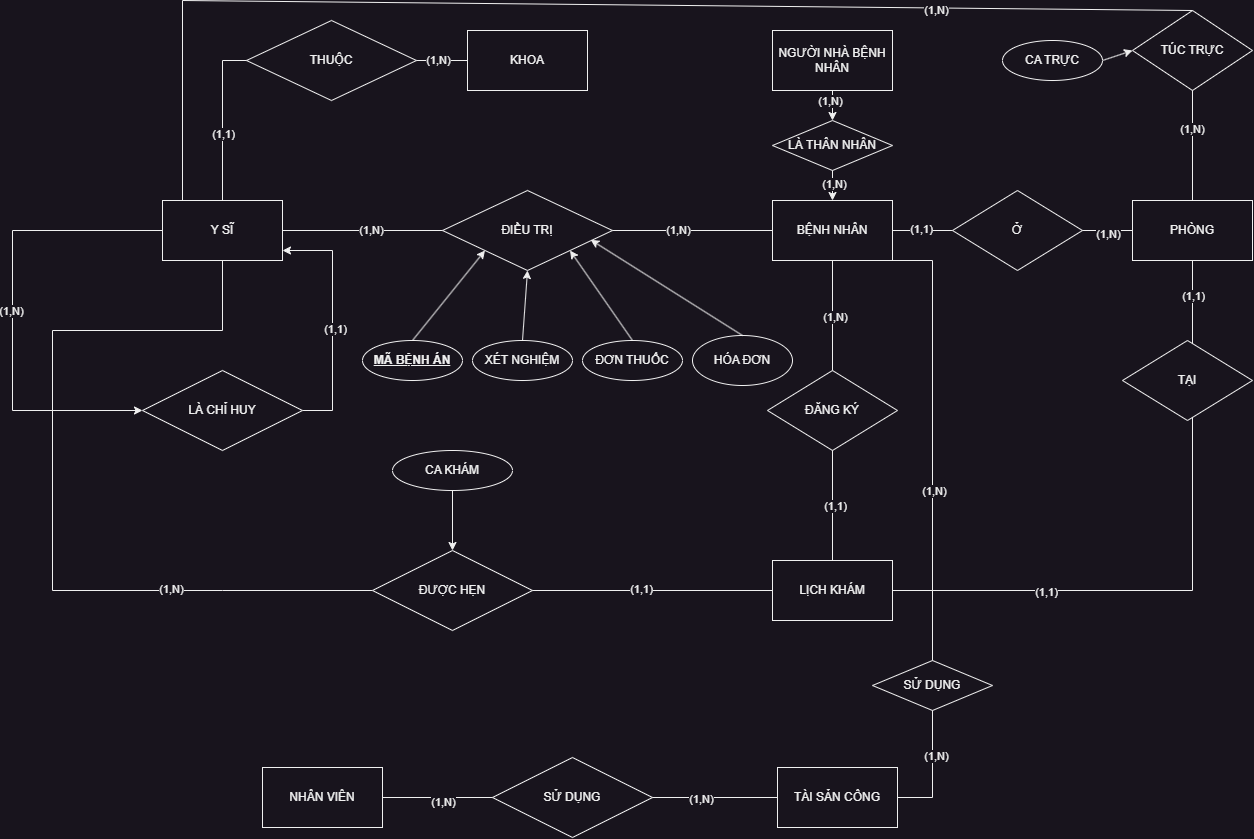

The diagram above was exported from draw.io. Its source (the exported page's mxGraphModel, read from the mxfile embedded in the PNG):
<mxGraphModel dx="2590" dy="1635" grid="1" gridSize="10" guides="1" tooltips="1" connect="1" arrows="1" fold="1" page="1" pageScale="1" pageWidth="2336" pageHeight="1654" math="0" shadow="0">
  <root>
    <mxCell id="0" />
    <mxCell id="1" parent="0" />
    <mxCell id="95M9-elzihQWWAF0N-7c-80" value="" style="endArrow=none;html=1;rounded=0;exitX=0;exitY=0.5;exitDx=0;exitDy=0;" edge="1" parent="1" source="95M9-elzihQWWAF0N-7c-78">
      <mxGeometry width="50" height="50" relative="1" as="geometry">
        <mxPoint x="200" y="340" as="sourcePoint" />
        <mxPoint x="250" y="290" as="targetPoint" />
        <Array as="points">
          <mxPoint x="250" y="620" />
          <mxPoint x="80" y="620" />
          <mxPoint x="80" y="360" />
          <mxPoint x="250" y="360" />
        </Array>
      </mxGeometry>
    </mxCell>
    <mxCell id="95M9-elzihQWWAF0N-7c-88" value="(1,N)" style="edgeLabel;html=1;align=center;verticalAlign=middle;resizable=0;points=[];" vertex="1" connectable="0" parent="95M9-elzihQWWAF0N-7c-80">
      <mxGeometry x="-0.5066" y="-2" relative="1" as="geometry">
        <mxPoint as="offset" />
      </mxGeometry>
    </mxCell>
    <mxCell id="95M9-elzihQWWAF0N-7c-2" value="BỆNH NHÂN" style="rounded=0;whiteSpace=wrap;html=1;" vertex="1" parent="1">
      <mxGeometry x="800" y="230" width="120" height="60" as="geometry" />
    </mxCell>
    <mxCell id="95M9-elzihQWWAF0N-7c-110" style="edgeStyle=none;rounded=0;orthogonalLoop=1;jettySize=auto;html=1;exitX=0.5;exitY=1;exitDx=0;exitDy=0;" edge="1" parent="1" source="95M9-elzihQWWAF0N-7c-4" target="95M9-elzihQWWAF0N-7c-109">
      <mxGeometry relative="1" as="geometry" />
    </mxCell>
    <mxCell id="95M9-elzihQWWAF0N-7c-112" value="(1,N)" style="edgeLabel;html=1;align=center;verticalAlign=middle;resizable=0;points=[];" vertex="1" connectable="0" parent="95M9-elzihQWWAF0N-7c-110">
      <mxGeometry x="-0.3264" y="-3" relative="1" as="geometry">
        <mxPoint as="offset" />
      </mxGeometry>
    </mxCell>
    <mxCell id="95M9-elzihQWWAF0N-7c-4" value="NGƯỜI NHÀ BỆNH NHÂN" style="rounded=0;whiteSpace=wrap;html=1;" vertex="1" parent="1">
      <mxGeometry x="800" y="60" width="120" height="60" as="geometry" />
    </mxCell>
    <mxCell id="95M9-elzihQWWAF0N-7c-5" value="Y SĨ" style="rounded=0;whiteSpace=wrap;html=1;" vertex="1" parent="1">
      <mxGeometry x="190" y="230" width="120" height="60" as="geometry" />
    </mxCell>
    <mxCell id="95M9-elzihQWWAF0N-7c-6" value="NHÂN VIÊN" style="rounded=0;whiteSpace=wrap;html=1;" vertex="1" parent="1">
      <mxGeometry x="290" y="797" width="120" height="60" as="geometry" />
    </mxCell>
    <mxCell id="95M9-elzihQWWAF0N-7c-7" value="KHOA" style="rounded=0;whiteSpace=wrap;html=1;" vertex="1" parent="1">
      <mxGeometry x="495" y="60" width="120" height="60" as="geometry" />
    </mxCell>
    <mxCell id="95M9-elzihQWWAF0N-7c-13" value="PHÒNG" style="rounded=0;whiteSpace=wrap;html=1;" vertex="1" parent="1">
      <mxGeometry x="1160" y="230" width="120" height="60" as="geometry" />
    </mxCell>
    <mxCell id="95M9-elzihQWWAF0N-7c-16" value="TÀI SẢN CÔNG" style="rounded=0;whiteSpace=wrap;html=1;" vertex="1" parent="1">
      <mxGeometry x="805" y="797" width="120" height="60" as="geometry" />
    </mxCell>
    <mxCell id="95M9-elzihQWWAF0N-7c-17" value="LỊCH KHÁM" style="rounded=0;whiteSpace=wrap;html=1;" vertex="1" parent="1">
      <mxGeometry x="800" y="590" width="120" height="60" as="geometry" />
    </mxCell>
    <mxCell id="95M9-elzihQWWAF0N-7c-18" value="ĐIỀU TRỊ" style="rhombus;whiteSpace=wrap;html=1;" vertex="1" parent="1">
      <mxGeometry x="470" y="220" width="170" height="80" as="geometry" />
    </mxCell>
    <mxCell id="95M9-elzihQWWAF0N-7c-29" style="edgeStyle=none;rounded=0;orthogonalLoop=1;jettySize=auto;html=1;exitX=1;exitY=0.5;exitDx=0;exitDy=0;" edge="1" parent="1" source="95M9-elzihQWWAF0N-7c-23">
      <mxGeometry relative="1" as="geometry">
        <mxPoint x="310" y="280" as="targetPoint" />
        <Array as="points">
          <mxPoint x="360" y="440" />
          <mxPoint x="360" y="280" />
        </Array>
      </mxGeometry>
    </mxCell>
    <mxCell id="95M9-elzihQWWAF0N-7c-31" value="(1,1)" style="edgeLabel;html=1;align=center;verticalAlign=middle;resizable=0;points=[];" vertex="1" connectable="0" parent="95M9-elzihQWWAF0N-7c-29">
      <mxGeometry x="-0.0667" y="-2" relative="1" as="geometry">
        <mxPoint as="offset" />
      </mxGeometry>
    </mxCell>
    <mxCell id="95M9-elzihQWWAF0N-7c-23" value="LÀ CHỈ HUY" style="rhombus;whiteSpace=wrap;html=1;" vertex="1" parent="1">
      <mxGeometry x="170" y="400" width="160" height="80" as="geometry" />
    </mxCell>
    <mxCell id="95M9-elzihQWWAF0N-7c-28" value="" style="endArrow=classic;html=1;rounded=0;exitX=0;exitY=0.5;exitDx=0;exitDy=0;entryX=0;entryY=0.5;entryDx=0;entryDy=0;" edge="1" parent="1" source="95M9-elzihQWWAF0N-7c-5" target="95M9-elzihQWWAF0N-7c-23">
      <mxGeometry width="50" height="50" relative="1" as="geometry">
        <mxPoint x="110" y="380" as="sourcePoint" />
        <mxPoint x="40" y="450" as="targetPoint" />
        <Array as="points">
          <mxPoint x="40" y="260" />
          <mxPoint x="40" y="440" />
        </Array>
      </mxGeometry>
    </mxCell>
    <mxCell id="95M9-elzihQWWAF0N-7c-30" value="(1,N)" style="edgeLabel;html=1;align=center;verticalAlign=middle;resizable=0;points=[];" vertex="1" connectable="0" parent="95M9-elzihQWWAF0N-7c-28">
      <mxGeometry x="0.0043" y="-2" relative="1" as="geometry">
        <mxPoint as="offset" />
      </mxGeometry>
    </mxCell>
    <mxCell id="95M9-elzihQWWAF0N-7c-34" value="" style="endArrow=none;html=1;rounded=0;entryX=0;entryY=0.5;entryDx=0;entryDy=0;exitX=1;exitY=0.5;exitDx=0;exitDy=0;" edge="1" parent="1" source="95M9-elzihQWWAF0N-7c-5" target="95M9-elzihQWWAF0N-7c-18">
      <mxGeometry width="50" height="50" relative="1" as="geometry">
        <mxPoint x="320" y="250" as="sourcePoint" />
        <mxPoint x="370" y="200" as="targetPoint" />
      </mxGeometry>
    </mxCell>
    <mxCell id="95M9-elzihQWWAF0N-7c-35" value="(1,N)" style="edgeLabel;html=1;align=center;verticalAlign=middle;resizable=0;points=[];" vertex="1" connectable="0" parent="95M9-elzihQWWAF0N-7c-34">
      <mxGeometry x="0.0925" y="1" relative="1" as="geometry">
        <mxPoint as="offset" />
      </mxGeometry>
    </mxCell>
    <mxCell id="95M9-elzihQWWAF0N-7c-37" value="" style="endArrow=none;html=1;rounded=0;entryX=0;entryY=0.5;entryDx=0;entryDy=0;" edge="1" parent="1" target="95M9-elzihQWWAF0N-7c-2">
      <mxGeometry width="50" height="50" relative="1" as="geometry">
        <mxPoint x="640" y="260" as="sourcePoint" />
        <mxPoint x="690" y="210" as="targetPoint" />
      </mxGeometry>
    </mxCell>
    <mxCell id="95M9-elzihQWWAF0N-7c-38" value="(1,N)" style="edgeLabel;html=1;align=center;verticalAlign=middle;resizable=0;points=[];" vertex="1" connectable="0" parent="95M9-elzihQWWAF0N-7c-37">
      <mxGeometry x="-0.195" y="1" relative="1" as="geometry">
        <mxPoint as="offset" />
      </mxGeometry>
    </mxCell>
    <mxCell id="95M9-elzihQWWAF0N-7c-39" value="" style="endArrow=none;html=1;rounded=0;entryX=0;entryY=0.5;entryDx=0;entryDy=0;" edge="1" parent="1" target="95M9-elzihQWWAF0N-7c-7">
      <mxGeometry width="50" height="50" relative="1" as="geometry">
        <mxPoint x="250" y="230" as="sourcePoint" />
        <mxPoint x="250" y="80" as="targetPoint" />
        <Array as="points">
          <mxPoint x="250" y="90" />
        </Array>
      </mxGeometry>
    </mxCell>
    <mxCell id="95M9-elzihQWWAF0N-7c-41" value="(1,1)" style="edgeLabel;html=1;align=center;verticalAlign=middle;resizable=0;points=[];" vertex="1" connectable="0" parent="95M9-elzihQWWAF0N-7c-39">
      <mxGeometry x="-0.6499" relative="1" as="geometry">
        <mxPoint as="offset" />
      </mxGeometry>
    </mxCell>
    <mxCell id="95M9-elzihQWWAF0N-7c-42" value="(1,N)" style="edgeLabel;html=1;align=center;verticalAlign=middle;resizable=0;points=[];" vertex="1" connectable="0" parent="95M9-elzihQWWAF0N-7c-39">
      <mxGeometry x="0.8494" y="1" relative="1" as="geometry">
        <mxPoint as="offset" />
      </mxGeometry>
    </mxCell>
    <mxCell id="95M9-elzihQWWAF0N-7c-40" value="THUỘC" style="rhombus;whiteSpace=wrap;html=1;" vertex="1" parent="1">
      <mxGeometry x="274" y="50" width="170" height="80" as="geometry" />
    </mxCell>
    <mxCell id="95M9-elzihQWWAF0N-7c-52" style="edgeStyle=none;rounded=0;orthogonalLoop=1;jettySize=auto;html=1;exitX=0.5;exitY=0;exitDx=0;exitDy=0;entryX=0;entryY=1;entryDx=0;entryDy=0;" edge="1" parent="1" source="95M9-elzihQWWAF0N-7c-50" target="95M9-elzihQWWAF0N-7c-18">
      <mxGeometry relative="1" as="geometry" />
    </mxCell>
    <mxCell id="95M9-elzihQWWAF0N-7c-50" value="&lt;b&gt;&lt;u&gt;MÃ BỆNH ÁN&lt;/u&gt;&lt;/b&gt;" style="ellipse;whiteSpace=wrap;html=1;" vertex="1" parent="1">
      <mxGeometry x="390" y="370" width="100" height="40" as="geometry" />
    </mxCell>
    <mxCell id="95M9-elzihQWWAF0N-7c-55" style="edgeStyle=none;rounded=0;orthogonalLoop=1;jettySize=auto;html=1;exitX=0.5;exitY=0;exitDx=0;exitDy=0;entryX=0.5;entryY=1;entryDx=0;entryDy=0;" edge="1" parent="1" source="95M9-elzihQWWAF0N-7c-54" target="95M9-elzihQWWAF0N-7c-18">
      <mxGeometry relative="1" as="geometry" />
    </mxCell>
    <mxCell id="95M9-elzihQWWAF0N-7c-54" value="XÉT NGHIỆM" style="ellipse;whiteSpace=wrap;html=1;" vertex="1" parent="1">
      <mxGeometry x="500" y="370" width="100" height="40" as="geometry" />
    </mxCell>
    <mxCell id="95M9-elzihQWWAF0N-7c-56" value="Ở" style="rhombus;whiteSpace=wrap;html=1;" vertex="1" parent="1">
      <mxGeometry x="980" y="220" width="130" height="80" as="geometry" />
    </mxCell>
    <mxCell id="95M9-elzihQWWAF0N-7c-58" value="" style="endArrow=none;html=1;rounded=0;entryX=0;entryY=0.5;entryDx=0;entryDy=0;" edge="1" parent="1" target="95M9-elzihQWWAF0N-7c-56">
      <mxGeometry width="50" height="50" relative="1" as="geometry">
        <mxPoint x="920" y="260" as="sourcePoint" />
        <mxPoint x="970" y="210" as="targetPoint" />
      </mxGeometry>
    </mxCell>
    <mxCell id="95M9-elzihQWWAF0N-7c-60" value="(1,1)" style="edgeLabel;html=1;align=center;verticalAlign=middle;resizable=0;points=[];" vertex="1" connectable="0" parent="95M9-elzihQWWAF0N-7c-58">
      <mxGeometry x="-0.1118" y="2" relative="1" as="geometry">
        <mxPoint as="offset" />
      </mxGeometry>
    </mxCell>
    <mxCell id="95M9-elzihQWWAF0N-7c-59" value="" style="endArrow=none;html=1;rounded=0;entryX=0;entryY=0.5;entryDx=0;entryDy=0;" edge="1" parent="1" target="95M9-elzihQWWAF0N-7c-13">
      <mxGeometry width="50" height="50" relative="1" as="geometry">
        <mxPoint x="1110" y="260" as="sourcePoint" />
        <mxPoint x="1160" y="210" as="targetPoint" />
      </mxGeometry>
    </mxCell>
    <mxCell id="95M9-elzihQWWAF0N-7c-61" value="(1,N)" style="edgeLabel;html=1;align=center;verticalAlign=middle;resizable=0;points=[];" vertex="1" connectable="0" parent="95M9-elzihQWWAF0N-7c-59">
      <mxGeometry x="-0.0047" y="-3" relative="1" as="geometry">
        <mxPoint as="offset" />
      </mxGeometry>
    </mxCell>
    <mxCell id="95M9-elzihQWWAF0N-7c-62" value="TÚC TRỰC" style="rhombus;whiteSpace=wrap;html=1;" vertex="1" parent="1">
      <mxGeometry x="1160" y="40" width="120" height="80" as="geometry" />
    </mxCell>
    <mxCell id="95M9-elzihQWWAF0N-7c-63" value="" style="endArrow=none;html=1;rounded=0;entryX=0.5;entryY=0;entryDx=0;entryDy=0;" edge="1" parent="1" target="95M9-elzihQWWAF0N-7c-62">
      <mxGeometry width="50" height="50" relative="1" as="geometry">
        <mxPoint x="210" y="230" as="sourcePoint" />
        <mxPoint x="260" y="180" as="targetPoint" />
        <Array as="points">
          <mxPoint x="210" y="30" />
        </Array>
      </mxGeometry>
    </mxCell>
    <mxCell id="95M9-elzihQWWAF0N-7c-65" value="(1,N)" style="edgeLabel;html=1;align=center;verticalAlign=middle;resizable=0;points=[];" vertex="1" connectable="0" parent="95M9-elzihQWWAF0N-7c-63">
      <mxGeometry x="0.5742" y="-1" relative="1" as="geometry">
        <mxPoint as="offset" />
      </mxGeometry>
    </mxCell>
    <mxCell id="95M9-elzihQWWAF0N-7c-64" value="" style="endArrow=none;html=1;rounded=0;entryX=0.5;entryY=0;entryDx=0;entryDy=0;" edge="1" parent="1" target="95M9-elzihQWWAF0N-7c-13">
      <mxGeometry width="50" height="50" relative="1" as="geometry">
        <mxPoint x="1220" y="120" as="sourcePoint" />
        <mxPoint x="1270" y="70" as="targetPoint" />
      </mxGeometry>
    </mxCell>
    <mxCell id="95M9-elzihQWWAF0N-7c-66" value="(1,N)" style="edgeLabel;html=1;align=center;verticalAlign=middle;resizable=0;points=[];" vertex="1" connectable="0" parent="95M9-elzihQWWAF0N-7c-64">
      <mxGeometry x="-0.2995" y="-1" relative="1" as="geometry">
        <mxPoint as="offset" />
      </mxGeometry>
    </mxCell>
    <mxCell id="95M9-elzihQWWAF0N-7c-69" style="edgeStyle=none;rounded=0;orthogonalLoop=1;jettySize=auto;html=1;exitX=1;exitY=0.5;exitDx=0;exitDy=0;entryX=0;entryY=0.5;entryDx=0;entryDy=0;" edge="1" parent="1" source="95M9-elzihQWWAF0N-7c-68" target="95M9-elzihQWWAF0N-7c-62">
      <mxGeometry relative="1" as="geometry" />
    </mxCell>
    <mxCell id="95M9-elzihQWWAF0N-7c-68" value="CA TRỰC" style="ellipse;whiteSpace=wrap;html=1;" vertex="1" parent="1">
      <mxGeometry x="1030" y="70" width="100" height="40" as="geometry" />
    </mxCell>
    <mxCell id="95M9-elzihQWWAF0N-7c-70" value="ĐƠN THUỐC" style="ellipse;whiteSpace=wrap;html=1;" vertex="1" parent="1">
      <mxGeometry x="610" y="370" width="100" height="40" as="geometry" />
    </mxCell>
    <mxCell id="95M9-elzihQWWAF0N-7c-71" style="edgeStyle=none;rounded=0;orthogonalLoop=1;jettySize=auto;html=1;exitX=0.5;exitY=0;exitDx=0;exitDy=0;entryX=1;entryY=1;entryDx=0;entryDy=0;" edge="1" parent="1" source="95M9-elzihQWWAF0N-7c-70" target="95M9-elzihQWWAF0N-7c-18">
      <mxGeometry relative="1" as="geometry" />
    </mxCell>
    <mxCell id="95M9-elzihQWWAF0N-7c-72" value="ĐĂNG KÝ" style="rhombus;whiteSpace=wrap;html=1;" vertex="1" parent="1">
      <mxGeometry x="795" y="400" width="130" height="80" as="geometry" />
    </mxCell>
    <mxCell id="95M9-elzihQWWAF0N-7c-73" value="" style="endArrow=none;html=1;rounded=0;entryX=0.5;entryY=0;entryDx=0;entryDy=0;" edge="1" parent="1" target="95M9-elzihQWWAF0N-7c-72">
      <mxGeometry width="50" height="50" relative="1" as="geometry">
        <mxPoint x="860" y="290" as="sourcePoint" />
        <mxPoint x="910" y="240" as="targetPoint" />
      </mxGeometry>
    </mxCell>
    <mxCell id="95M9-elzihQWWAF0N-7c-75" value="(1,N)" style="edgeLabel;html=1;align=center;verticalAlign=middle;resizable=0;points=[];" vertex="1" connectable="0" parent="95M9-elzihQWWAF0N-7c-73">
      <mxGeometry x="0.015" y="2" relative="1" as="geometry">
        <mxPoint y="1" as="offset" />
      </mxGeometry>
    </mxCell>
    <mxCell id="95M9-elzihQWWAF0N-7c-74" value="" style="endArrow=none;html=1;rounded=0;entryX=0.5;entryY=0;entryDx=0;entryDy=0;" edge="1" parent="1" target="95M9-elzihQWWAF0N-7c-17">
      <mxGeometry width="50" height="50" relative="1" as="geometry">
        <mxPoint x="860" y="480" as="sourcePoint" />
        <mxPoint x="910" y="430" as="targetPoint" />
      </mxGeometry>
    </mxCell>
    <mxCell id="95M9-elzihQWWAF0N-7c-76" value="(1,1)" style="edgeLabel;html=1;align=center;verticalAlign=middle;resizable=0;points=[];" vertex="1" connectable="0" parent="95M9-elzihQWWAF0N-7c-74">
      <mxGeometry x="0.0043" y="2" relative="1" as="geometry">
        <mxPoint as="offset" />
      </mxGeometry>
    </mxCell>
    <mxCell id="95M9-elzihQWWAF0N-7c-78" value="ĐƯỢC HẸN" style="rhombus;whiteSpace=wrap;html=1;" vertex="1" parent="1">
      <mxGeometry x="400" y="580" width="160" height="80" as="geometry" />
    </mxCell>
    <mxCell id="95M9-elzihQWWAF0N-7c-82" value="" style="endArrow=none;html=1;rounded=0;entryX=0;entryY=0.5;entryDx=0;entryDy=0;" edge="1" parent="1" target="95M9-elzihQWWAF0N-7c-17">
      <mxGeometry width="50" height="50" relative="1" as="geometry">
        <mxPoint x="560" y="620" as="sourcePoint" />
        <mxPoint x="610" y="570" as="targetPoint" />
      </mxGeometry>
    </mxCell>
    <mxCell id="95M9-elzihQWWAF0N-7c-87" value="(1,1)" style="edgeLabel;html=1;align=center;verticalAlign=middle;resizable=0;points=[];" vertex="1" connectable="0" parent="95M9-elzihQWWAF0N-7c-82">
      <mxGeometry x="-0.1074" y="2" relative="1" as="geometry">
        <mxPoint as="offset" />
      </mxGeometry>
    </mxCell>
    <mxCell id="95M9-elzihQWWAF0N-7c-83" value="" style="endArrow=none;html=1;rounded=0;entryX=0.5;entryY=1;entryDx=0;entryDy=0;" edge="1" parent="1" target="95M9-elzihQWWAF0N-7c-13">
      <mxGeometry width="50" height="50" relative="1" as="geometry">
        <mxPoint x="920" y="620" as="sourcePoint" />
        <mxPoint x="970" y="570" as="targetPoint" />
        <Array as="points">
          <mxPoint x="1220" y="620" />
        </Array>
      </mxGeometry>
    </mxCell>
    <mxCell id="95M9-elzihQWWAF0N-7c-93" value="(1,1)" style="edgeLabel;html=1;align=center;verticalAlign=middle;resizable=0;points=[];" vertex="1" connectable="0" parent="95M9-elzihQWWAF0N-7c-83">
      <mxGeometry x="-0.5158" y="-1" relative="1" as="geometry">
        <mxPoint as="offset" />
      </mxGeometry>
    </mxCell>
    <mxCell id="95M9-elzihQWWAF0N-7c-94" value="(1,1)" style="edgeLabel;html=1;align=center;verticalAlign=middle;resizable=0;points=[];" vertex="1" connectable="0" parent="95M9-elzihQWWAF0N-7c-83">
      <mxGeometry x="0.8855" relative="1" as="geometry">
        <mxPoint as="offset" />
      </mxGeometry>
    </mxCell>
    <mxCell id="95M9-elzihQWWAF0N-7c-84" value="TẠI" style="rhombus;whiteSpace=wrap;html=1;" vertex="1" parent="1">
      <mxGeometry x="1150" y="370" width="130" height="80" as="geometry" />
    </mxCell>
    <mxCell id="95M9-elzihQWWAF0N-7c-90" style="edgeStyle=none;rounded=0;orthogonalLoop=1;jettySize=auto;html=1;exitX=0.5;exitY=1;exitDx=0;exitDy=0;entryX=0.5;entryY=0;entryDx=0;entryDy=0;" edge="1" parent="1" source="95M9-elzihQWWAF0N-7c-89" target="95M9-elzihQWWAF0N-7c-78">
      <mxGeometry relative="1" as="geometry" />
    </mxCell>
    <mxCell id="95M9-elzihQWWAF0N-7c-89" value="CA KHÁM" style="ellipse;whiteSpace=wrap;html=1;" vertex="1" parent="1">
      <mxGeometry x="420" y="480" width="120" height="40" as="geometry" />
    </mxCell>
    <mxCell id="95M9-elzihQWWAF0N-7c-95" value="HÓA ĐƠN" style="ellipse;whiteSpace=wrap;html=1;" vertex="1" parent="1">
      <mxGeometry x="720" y="365" width="100" height="50" as="geometry" />
    </mxCell>
    <mxCell id="95M9-elzihQWWAF0N-7c-96" style="edgeStyle=none;rounded=0;orthogonalLoop=1;jettySize=auto;html=1;exitX=0.5;exitY=0;exitDx=0;exitDy=0;entryX=0.872;entryY=0.617;entryDx=0;entryDy=0;entryPerimeter=0;" edge="1" parent="1" source="95M9-elzihQWWAF0N-7c-95" target="95M9-elzihQWWAF0N-7c-18">
      <mxGeometry relative="1" as="geometry" />
    </mxCell>
    <mxCell id="95M9-elzihQWWAF0N-7c-98" value="SỬ DỤNG" style="rhombus;whiteSpace=wrap;html=1;" vertex="1" parent="1">
      <mxGeometry x="520" y="787" width="160" height="80" as="geometry" />
    </mxCell>
    <mxCell id="95M9-elzihQWWAF0N-7c-100" value="" style="endArrow=none;html=1;rounded=0;entryX=0;entryY=0.5;entryDx=0;entryDy=0;exitX=1;exitY=0.5;exitDx=0;exitDy=0;" edge="1" parent="1" source="95M9-elzihQWWAF0N-7c-6" target="95M9-elzihQWWAF0N-7c-98">
      <mxGeometry width="50" height="50" relative="1" as="geometry">
        <mxPoint x="410" y="830" as="sourcePoint" />
        <mxPoint x="460" y="780" as="targetPoint" />
      </mxGeometry>
    </mxCell>
    <mxCell id="95M9-elzihQWWAF0N-7c-105" value="(1,N)" style="edgeLabel;html=1;align=center;verticalAlign=middle;resizable=0;points=[];" vertex="1" connectable="0" parent="95M9-elzihQWWAF0N-7c-100">
      <mxGeometry x="0.0727" y="-4" relative="1" as="geometry">
        <mxPoint as="offset" />
      </mxGeometry>
    </mxCell>
    <mxCell id="95M9-elzihQWWAF0N-7c-101" value="" style="endArrow=none;html=1;rounded=0;entryX=0;entryY=0.5;entryDx=0;entryDy=0;exitX=1;exitY=0.5;exitDx=0;exitDy=0;" edge="1" parent="1" source="95M9-elzihQWWAF0N-7c-98" target="95M9-elzihQWWAF0N-7c-16">
      <mxGeometry width="50" height="50" relative="1" as="geometry">
        <mxPoint x="680" y="830" as="sourcePoint" />
        <mxPoint x="730" y="780" as="targetPoint" />
      </mxGeometry>
    </mxCell>
    <mxCell id="95M9-elzihQWWAF0N-7c-106" value="(1,N)" style="edgeLabel;html=1;align=center;verticalAlign=middle;resizable=0;points=[];" vertex="1" connectable="0" parent="95M9-elzihQWWAF0N-7c-101">
      <mxGeometry x="-0.2348" y="-1" relative="1" as="geometry">
        <mxPoint as="offset" />
      </mxGeometry>
    </mxCell>
    <mxCell id="95M9-elzihQWWAF0N-7c-102" value="SỬ DỤNG" style="rhombus;whiteSpace=wrap;html=1;" vertex="1" parent="1">
      <mxGeometry x="900" y="690" width="120" height="50" as="geometry" />
    </mxCell>
    <mxCell id="95M9-elzihQWWAF0N-7c-103" value="" style="endArrow=none;html=1;rounded=0;exitX=0.75;exitY=1;exitDx=0;exitDy=0;entryX=0.5;entryY=0;entryDx=0;entryDy=0;" edge="1" parent="1" source="95M9-elzihQWWAF0N-7c-2" target="95M9-elzihQWWAF0N-7c-102">
      <mxGeometry width="50" height="50" relative="1" as="geometry">
        <mxPoint x="950" y="370" as="sourcePoint" />
        <mxPoint x="1000" y="320" as="targetPoint" />
        <Array as="points">
          <mxPoint x="960" y="290" />
        </Array>
      </mxGeometry>
    </mxCell>
    <mxCell id="95M9-elzihQWWAF0N-7c-107" value="(1,N)" style="edgeLabel;html=1;align=center;verticalAlign=middle;resizable=0;points=[];" vertex="1" connectable="0" parent="95M9-elzihQWWAF0N-7c-103">
      <mxGeometry x="0.2713" y="1" relative="1" as="geometry">
        <mxPoint as="offset" />
      </mxGeometry>
    </mxCell>
    <mxCell id="95M9-elzihQWWAF0N-7c-104" value="" style="endArrow=none;html=1;rounded=0;exitX=1;exitY=0.5;exitDx=0;exitDy=0;entryX=0.5;entryY=1;entryDx=0;entryDy=0;" edge="1" parent="1" source="95M9-elzihQWWAF0N-7c-16" target="95M9-elzihQWWAF0N-7c-102">
      <mxGeometry width="50" height="50" relative="1" as="geometry">
        <mxPoint x="930" y="830" as="sourcePoint" />
        <mxPoint x="980" y="780" as="targetPoint" />
        <Array as="points">
          <mxPoint x="960" y="827" />
        </Array>
      </mxGeometry>
    </mxCell>
    <mxCell id="95M9-elzihQWWAF0N-7c-108" value="(1,N)" style="edgeLabel;html=1;align=center;verticalAlign=middle;resizable=0;points=[];" vertex="1" connectable="0" parent="95M9-elzihQWWAF0N-7c-104">
      <mxGeometry x="0.2681" y="-3" relative="1" as="geometry">
        <mxPoint as="offset" />
      </mxGeometry>
    </mxCell>
    <mxCell id="95M9-elzihQWWAF0N-7c-111" style="edgeStyle=none;rounded=0;orthogonalLoop=1;jettySize=auto;html=1;exitX=0.5;exitY=1;exitDx=0;exitDy=0;entryX=0.5;entryY=0;entryDx=0;entryDy=0;" edge="1" parent="1" source="95M9-elzihQWWAF0N-7c-109" target="95M9-elzihQWWAF0N-7c-2">
      <mxGeometry relative="1" as="geometry" />
    </mxCell>
    <mxCell id="95M9-elzihQWWAF0N-7c-113" value="(1,N)" style="edgeLabel;html=1;align=center;verticalAlign=middle;resizable=0;points=[];" vertex="1" connectable="0" parent="95M9-elzihQWWAF0N-7c-111">
      <mxGeometry x="-0.2345" y="1" relative="1" as="geometry">
        <mxPoint as="offset" />
      </mxGeometry>
    </mxCell>
    <mxCell id="95M9-elzihQWWAF0N-7c-109" value="LÀ THÂN NHÂN" style="rhombus;whiteSpace=wrap;html=1;" vertex="1" parent="1">
      <mxGeometry x="800" y="150" width="120" height="50" as="geometry" />
    </mxCell>
  </root>
</mxGraphModel>